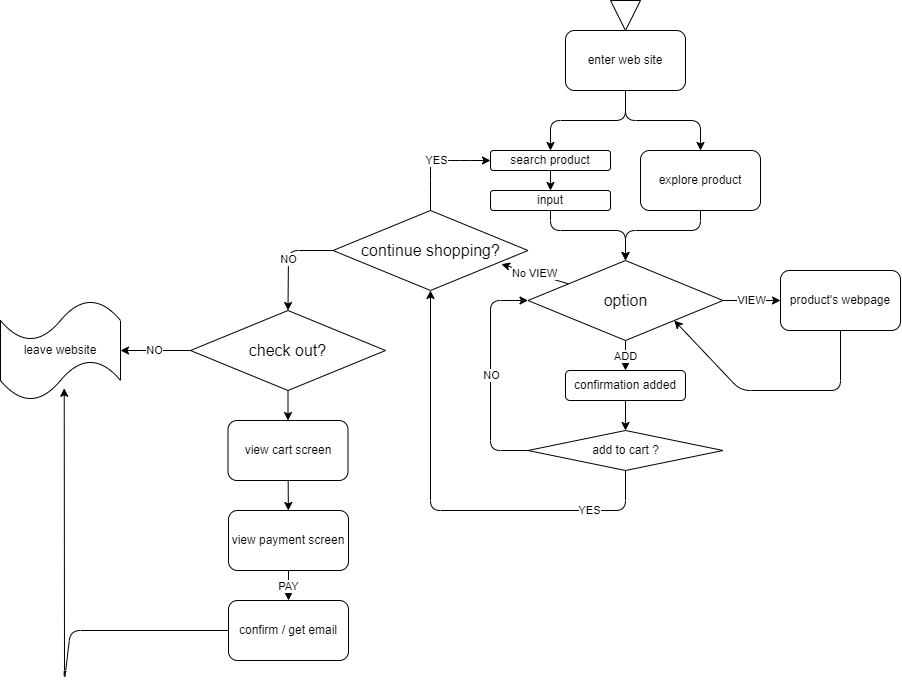

The diagram above was exported from draw.io. Its source (the exported page's mxGraphModel, read from the mxfile embedded in the PNG):
<mxGraphModel dx="1760" dy="2107" grid="1" gridSize="10" guides="1" tooltips="1" connect="1" arrows="1" fold="1" page="1" pageScale="1" pageWidth="827" pageHeight="1169" math="0" shadow="0">
  <root>
    <mxCell id="0" />
    <mxCell id="1" parent="0" />
    <mxCell id="2" value="" style="triangle;whiteSpace=wrap;html=1;rotation=90;" vertex="1" parent="1">
      <mxGeometry x="190" y="-120" width="30" height="30" as="geometry" />
    </mxCell>
    <mxCell id="10" style="edgeStyle=none;html=1;exitX=0.5;exitY=1;exitDx=0;exitDy=0;entryX=0.5;entryY=0;entryDx=0;entryDy=0;" edge="1" parent="1" source="3" target="18">
      <mxGeometry relative="1" as="geometry">
        <Array as="points">
          <mxPoint x="205" />
          <mxPoint x="130" />
        </Array>
      </mxGeometry>
    </mxCell>
    <mxCell id="19" style="edgeStyle=none;html=1;exitX=0.5;exitY=1;exitDx=0;exitDy=0;entryX=0.5;entryY=0;entryDx=0;entryDy=0;" edge="1" parent="1" source="3" target="17">
      <mxGeometry relative="1" as="geometry">
        <Array as="points">
          <mxPoint x="205" />
          <mxPoint x="280" />
        </Array>
      </mxGeometry>
    </mxCell>
    <mxCell id="3" value="enter web site" style="rounded=1;whiteSpace=wrap;html=1;" vertex="1" parent="1">
      <mxGeometry x="145" y="-90" width="120" height="60" as="geometry" />
    </mxCell>
    <mxCell id="7" style="edgeStyle=none;html=1;entryX=0;entryY=0.5;entryDx=0;entryDy=0;" edge="1" parent="1" source="6" target="24">
      <mxGeometry relative="1" as="geometry">
        <mxPoint x="145" y="180" as="targetPoint" />
        <Array as="points">
          <mxPoint x="70" y="330" />
          <mxPoint x="70" y="180" />
        </Array>
      </mxGeometry>
    </mxCell>
    <mxCell id="11" value="NO" style="edgeLabel;html=1;align=center;verticalAlign=middle;resizable=0;points=[];" vertex="1" connectable="0" parent="7">
      <mxGeometry x="-0.392" relative="1" as="geometry">
        <mxPoint y="-45" as="offset" />
      </mxGeometry>
    </mxCell>
    <mxCell id="63" value="YES" style="edgeStyle=none;html=1;entryX=0.5;entryY=1;entryDx=0;entryDy=0;exitX=0.5;exitY=1;exitDx=0;exitDy=0;" edge="1" parent="1" source="6" target="48">
      <mxGeometry x="-0.6703" relative="1" as="geometry">
        <mxPoint x="205.00000000000023" y="410" as="targetPoint" />
        <mxPoint x="205" y="390" as="sourcePoint" />
        <Array as="points">
          <mxPoint x="205" y="390" />
          <mxPoint x="10" y="390" />
        </Array>
        <mxPoint as="offset" />
      </mxGeometry>
    </mxCell>
    <mxCell id="6" value="add to cart ?" style="rhombus;whiteSpace=wrap;html=1;" vertex="1" parent="1">
      <mxGeometry x="107.5" y="310" width="195" height="40" as="geometry" />
    </mxCell>
    <mxCell id="21" style="edgeStyle=none;html=1;exitX=0.5;exitY=1;exitDx=0;exitDy=0;entryX=0.5;entryY=0;entryDx=0;entryDy=0;" edge="1" parent="1" source="17" target="24">
      <mxGeometry relative="1" as="geometry">
        <mxPoint x="205" y="150" as="targetPoint" />
        <Array as="points">
          <mxPoint x="280" y="110" />
          <mxPoint x="205" y="110" />
        </Array>
      </mxGeometry>
    </mxCell>
    <mxCell id="17" value="explore product" style="rounded=1;whiteSpace=wrap;html=1;" vertex="1" parent="1">
      <mxGeometry x="220" y="30" width="120" height="60" as="geometry" />
    </mxCell>
    <mxCell id="20" style="edgeStyle=none;html=1;exitX=0.5;exitY=1;exitDx=0;exitDy=0;entryX=0.5;entryY=0;entryDx=0;entryDy=0;" edge="1" parent="1" source="34" target="24">
      <mxGeometry relative="1" as="geometry">
        <mxPoint x="205" y="150" as="targetPoint" />
        <Array as="points">
          <mxPoint x="130" y="110" />
          <mxPoint x="205" y="110" />
          <mxPoint x="205" y="130" />
        </Array>
      </mxGeometry>
    </mxCell>
    <mxCell id="35" value="" style="edgeStyle=none;html=1;entryX=0.5;entryY=0;entryDx=0;entryDy=0;" edge="1" parent="1" source="18" target="34">
      <mxGeometry relative="1" as="geometry" />
    </mxCell>
    <mxCell id="18" value="search product" style="rounded=1;whiteSpace=wrap;html=1;" vertex="1" parent="1">
      <mxGeometry x="70" y="30" width="120" height="20" as="geometry" />
    </mxCell>
    <mxCell id="37" value="ADD" style="edgeStyle=none;html=1;entryX=0.5;entryY=0;entryDx=0;entryDy=0;exitX=0.5;exitY=1;exitDx=0;exitDy=0;" edge="1" parent="1" source="24" target="38">
      <mxGeometry relative="1" as="geometry">
        <mxPoint x="370" y="280" as="targetPoint" />
        <Array as="points" />
      </mxGeometry>
    </mxCell>
    <mxCell id="45" value="VIEW" style="edgeStyle=none;html=1;exitX=1;exitY=0.5;exitDx=0;exitDy=0;" edge="1" parent="1" source="24" target="44">
      <mxGeometry relative="1" as="geometry">
        <Array as="points" />
      </mxGeometry>
    </mxCell>
    <mxCell id="47" value="No VIEW" style="edgeStyle=none;html=1;entryX=0.864;entryY=0.671;entryDx=0;entryDy=0;entryPerimeter=0;" edge="1" parent="1" source="24" target="48">
      <mxGeometry relative="1" as="geometry">
        <mxPoint x="350" y="250" as="targetPoint" />
      </mxGeometry>
    </mxCell>
    <mxCell id="24" value="&lt;div style=&quot;text-align: left&quot;&gt;&lt;font face=&quot;lato extended, lato, helvetica neue, helvetica, arial, sans-serif&quot;&gt;&lt;span style=&quot;font-size: 16px ; background-color: rgb(255 , 255 , 255)&quot;&gt;option&lt;/span&gt;&lt;/font&gt;&lt;/div&gt;" style="rhombus;whiteSpace=wrap;html=1;" vertex="1" parent="1">
      <mxGeometry x="107.5" y="140" width="195" height="80" as="geometry" />
    </mxCell>
    <mxCell id="34" value="input" style="rounded=1;whiteSpace=wrap;html=1;" vertex="1" parent="1">
      <mxGeometry x="70" y="70" width="120" height="20" as="geometry" />
    </mxCell>
    <mxCell id="39" style="edgeStyle=none;html=1;entryX=0.5;entryY=0;entryDx=0;entryDy=0;" edge="1" parent="1" source="38" target="6">
      <mxGeometry relative="1" as="geometry" />
    </mxCell>
    <mxCell id="38" value="confirmation added" style="rounded=1;whiteSpace=wrap;html=1;" vertex="1" parent="1">
      <mxGeometry x="145" y="250" width="120" height="30" as="geometry" />
    </mxCell>
    <mxCell id="64" style="edgeStyle=none;html=1;entryX=1;entryY=1;entryDx=0;entryDy=0;" edge="1" parent="1" source="44" target="24">
      <mxGeometry relative="1" as="geometry">
        <mxPoint x="300" y="300" as="targetPoint" />
        <Array as="points">
          <mxPoint x="420" y="270" />
          <mxPoint x="320" y="270" />
        </Array>
      </mxGeometry>
    </mxCell>
    <mxCell id="44" value="product's webpage" style="rounded=1;whiteSpace=wrap;html=1;" vertex="1" parent="1">
      <mxGeometry x="360" y="150" width="120" height="60" as="geometry" />
    </mxCell>
    <mxCell id="49" value="YES" style="edgeStyle=none;html=1;entryX=0;entryY=0.5;entryDx=0;entryDy=0;" edge="1" parent="1" source="48" target="18">
      <mxGeometry relative="1" as="geometry">
        <Array as="points">
          <mxPoint x="10" y="60" />
          <mxPoint x="10" y="40" />
          <mxPoint x="40" y="40" />
        </Array>
      </mxGeometry>
    </mxCell>
    <mxCell id="50" value="NO" style="edgeStyle=none;html=1;entryX=0.5;entryY=0;entryDx=0;entryDy=0;" edge="1" parent="1" source="48" target="53">
      <mxGeometry relative="1" as="geometry">
        <mxPoint x="-130" y="180" as="targetPoint" />
        <Array as="points">
          <mxPoint x="-132" y="130" />
        </Array>
      </mxGeometry>
    </mxCell>
    <mxCell id="48" value="&lt;div style=&quot;text-align: left&quot;&gt;&lt;font face=&quot;lato extended, lato, helvetica neue, helvetica, arial, sans-serif&quot;&gt;&lt;span style=&quot;font-size: 16px ; background-color: rgb(255 , 255 , 255)&quot;&gt;continue shopping?&lt;/span&gt;&lt;/font&gt;&lt;/div&gt;" style="rhombus;whiteSpace=wrap;html=1;" vertex="1" parent="1">
      <mxGeometry x="-87.5" y="90" width="195" height="80" as="geometry" />
    </mxCell>
    <mxCell id="55" value="NO" style="edgeStyle=none;html=1;" edge="1" parent="1" source="53" target="54">
      <mxGeometry relative="1" as="geometry" />
    </mxCell>
    <mxCell id="57" value="" style="edgeStyle=none;html=1;" edge="1" parent="1" source="53" target="56">
      <mxGeometry relative="1" as="geometry" />
    </mxCell>
    <mxCell id="53" value="&lt;div style=&quot;text-align: left&quot;&gt;&lt;font face=&quot;lato extended, lato, helvetica neue, helvetica, arial, sans-serif&quot;&gt;&lt;span style=&quot;font-size: 16px ; background-color: rgb(255 , 255 , 255)&quot;&gt;check out?&lt;/span&gt;&lt;/font&gt;&lt;/div&gt;" style="rhombus;whiteSpace=wrap;html=1;" vertex="1" parent="1">
      <mxGeometry x="-230" y="190" width="195" height="80" as="geometry" />
    </mxCell>
    <mxCell id="54" value="leave website" style="shape=tape;whiteSpace=wrap;html=1;" vertex="1" parent="1">
      <mxGeometry x="-420" y="180" width="120" height="100" as="geometry" />
    </mxCell>
    <mxCell id="59" value="" style="edgeStyle=none;html=1;" edge="1" parent="1" source="56" target="58">
      <mxGeometry relative="1" as="geometry" />
    </mxCell>
    <mxCell id="56" value="view cart screen" style="rounded=1;whiteSpace=wrap;html=1;" vertex="1" parent="1">
      <mxGeometry x="-192.5" y="300" width="120" height="60" as="geometry" />
    </mxCell>
    <mxCell id="61" value="PAY" style="edgeStyle=none;html=1;" edge="1" parent="1" source="58" target="60">
      <mxGeometry relative="1" as="geometry" />
    </mxCell>
    <mxCell id="58" value="view payment screen" style="rounded=1;whiteSpace=wrap;html=1;" vertex="1" parent="1">
      <mxGeometry x="-192" y="390" width="120" height="60" as="geometry" />
    </mxCell>
    <mxCell id="62" style="edgeStyle=none;html=1;entryX=0.531;entryY=0.878;entryDx=0;entryDy=0;entryPerimeter=0;" edge="1" parent="1" source="60" target="54">
      <mxGeometry relative="1" as="geometry">
        <Array as="points">
          <mxPoint x="-350" y="510" />
          <mxPoint x="-356" y="560" />
        </Array>
      </mxGeometry>
    </mxCell>
    <mxCell id="60" value="confirm / get email" style="whiteSpace=wrap;html=1;rounded=1;" vertex="1" parent="1">
      <mxGeometry x="-192" y="480" width="120" height="60" as="geometry" />
    </mxCell>
  </root>
</mxGraphModel>